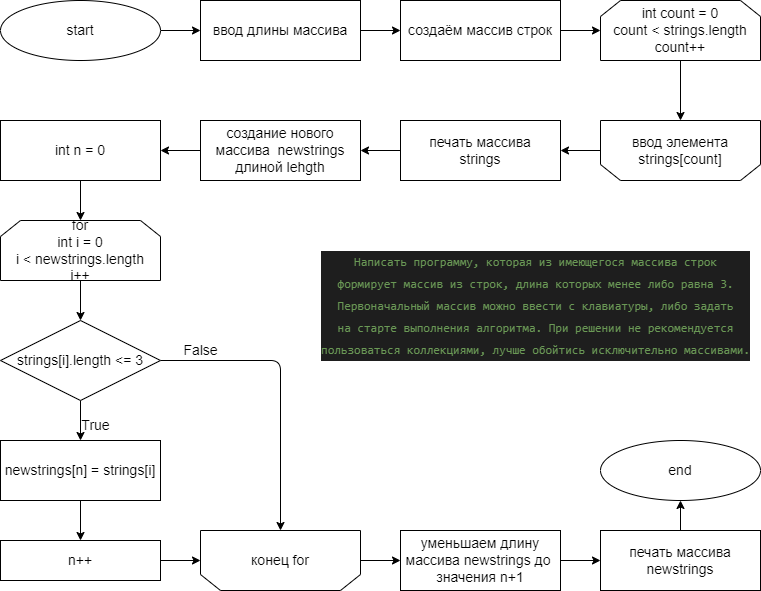

The diagram above was exported from draw.io. Its source (the exported page's mxGraphModel, read from the mxfile embedded in the PNG):
<mxGraphModel dx="1309" dy="735" grid="1" gridSize="10" guides="1" tooltips="1" connect="1" arrows="1" fold="1" page="1" pageScale="1" pageWidth="827" pageHeight="1169" math="0" shadow="0">
  <root>
    <mxCell id="0" />
    <mxCell id="1" parent="0" />
    <mxCell id="9" style="edgeStyle=none;html=1;exitX=1;exitY=0.5;exitDx=0;exitDy=0;entryX=0;entryY=0.5;entryDx=0;entryDy=0;" parent="1" source="2" target="3" edge="1">
      <mxGeometry relative="1" as="geometry" />
    </mxCell>
    <mxCell id="2" value="&lt;font style=&quot;font-size: 14px;&quot;&gt;start&lt;/font&gt;" style="ellipse;whiteSpace=wrap;html=1;" parent="1" vertex="1">
      <mxGeometry x="40" y="40" width="160" height="60" as="geometry" />
    </mxCell>
    <mxCell id="10" style="edgeStyle=none;html=1;exitX=1;exitY=0.5;exitDx=0;exitDy=0;entryX=0;entryY=0.5;entryDx=0;entryDy=0;" parent="1" source="3" target="4" edge="1">
      <mxGeometry relative="1" as="geometry" />
    </mxCell>
    <mxCell id="3" value="&lt;font style=&quot;font-size: 14px;&quot;&gt;ввод длины массива&lt;/font&gt;" style="rounded=0;whiteSpace=wrap;html=1;" parent="1" vertex="1">
      <mxGeometry x="240" y="40" width="160" height="60" as="geometry" />
    </mxCell>
    <mxCell id="11" style="edgeStyle=none;html=1;exitX=1;exitY=0.5;exitDx=0;exitDy=0;entryX=0;entryY=0.5;entryDx=0;entryDy=0;" parent="1" source="4" target="5" edge="1">
      <mxGeometry relative="1" as="geometry" />
    </mxCell>
    <mxCell id="4" value="&lt;font style=&quot;font-size: 14px;&quot;&gt;создаём массив строк&lt;/font&gt;" style="rounded=0;whiteSpace=wrap;html=1;" parent="1" vertex="1">
      <mxGeometry x="440" y="40" width="160" height="60" as="geometry" />
    </mxCell>
    <mxCell id="12" style="edgeStyle=none;html=1;exitX=0.5;exitY=1;exitDx=0;exitDy=0;entryX=0.5;entryY=1;entryDx=0;entryDy=0;" parent="1" source="5" target="7" edge="1">
      <mxGeometry relative="1" as="geometry">
        <mxPoint x="720" y="160" as="targetPoint" />
      </mxGeometry>
    </mxCell>
    <mxCell id="5" value="&lt;font style=&quot;font-size: 14px;&quot;&gt;int count = 0&lt;br&gt;count &amp;lt; strings.length&lt;br&gt;count++&lt;/font&gt;" style="shape=loopLimit;whiteSpace=wrap;html=1;" parent="1" vertex="1">
      <mxGeometry x="640" y="40" width="160" height="60" as="geometry" />
    </mxCell>
    <mxCell id="14" style="edgeStyle=none;html=1;exitX=1;exitY=0.5;exitDx=0;exitDy=0;entryX=1;entryY=0.5;entryDx=0;entryDy=0;" parent="1" source="7" target="8" edge="1">
      <mxGeometry relative="1" as="geometry" />
    </mxCell>
    <mxCell id="7" value="&lt;font style=&quot;font-size: 14px;&quot;&gt;ввод элемента&lt;br&gt;strings[count]&lt;br&gt;&lt;/font&gt;" style="shape=loopLimit;whiteSpace=wrap;html=1;direction=west;" parent="1" vertex="1">
      <mxGeometry x="640" y="160" width="160" height="60" as="geometry" />
    </mxCell>
    <mxCell id="17" style="edgeStyle=none;html=1;exitX=0;exitY=0.5;exitDx=0;exitDy=0;entryX=1;entryY=0.5;entryDx=0;entryDy=0;fontSize=14;" parent="1" source="8" target="15" edge="1">
      <mxGeometry relative="1" as="geometry" />
    </mxCell>
    <mxCell id="8" value="&lt;font style=&quot;font-size: 14px;&quot;&gt;печать &lt;font style=&quot;font-size: 14px;&quot;&gt;массива&lt;br&gt;strings&lt;br&gt;&lt;/font&gt;&lt;/font&gt;" style="rounded=0;whiteSpace=wrap;html=1;" parent="1" vertex="1">
      <mxGeometry x="440" y="160" width="160" height="60" as="geometry" />
    </mxCell>
    <mxCell id="18" style="edgeStyle=none;html=1;exitX=0;exitY=0.5;exitDx=0;exitDy=0;entryX=1;entryY=0.5;entryDx=0;entryDy=0;fontSize=14;" parent="1" source="15" edge="1">
      <mxGeometry relative="1" as="geometry">
        <mxPoint x="200" y="190" as="targetPoint" />
      </mxGeometry>
    </mxCell>
    <mxCell id="15" value="создание нового массива&amp;nbsp; newstrings длиной lehgth" style="whiteSpace=wrap;html=1;fontSize=14;" parent="1" vertex="1">
      <mxGeometry x="240" y="160" width="160" height="60" as="geometry" />
    </mxCell>
    <mxCell id="21" style="edgeStyle=none;html=1;exitX=0.5;exitY=1;exitDx=0;exitDy=0;entryX=0.5;entryY=0;entryDx=0;entryDy=0;fontSize=14;" parent="1" edge="1">
      <mxGeometry relative="1" as="geometry">
        <mxPoint x="120" y="220" as="sourcePoint" />
        <mxPoint x="120" y="260" as="targetPoint" />
      </mxGeometry>
    </mxCell>
    <mxCell id="27" style="edgeStyle=none;html=1;exitX=0.5;exitY=1;exitDx=0;exitDy=0;entryX=0.5;entryY=0;entryDx=0;entryDy=0;fontSize=14;" parent="1" target="20" edge="1">
      <mxGeometry relative="1" as="geometry">
        <mxPoint x="120" y="320" as="sourcePoint" />
      </mxGeometry>
    </mxCell>
    <mxCell id="24" style="edgeStyle=none;html=1;exitX=0.5;exitY=1;exitDx=0;exitDy=0;entryX=0.5;entryY=0;entryDx=0;entryDy=0;fontSize=14;" parent="1" source="20" target="23" edge="1">
      <mxGeometry relative="1" as="geometry" />
    </mxCell>
    <mxCell id="30" style="edgeStyle=none;html=1;exitX=1;exitY=0.5;exitDx=0;exitDy=0;entryX=0.5;entryY=0;entryDx=0;entryDy=0;fontSize=14;" parent="1" source="20" edge="1">
      <mxGeometry relative="1" as="geometry">
        <Array as="points">
          <mxPoint x="320" y="400" />
        </Array>
        <mxPoint x="320" y="570" as="targetPoint" />
      </mxGeometry>
    </mxCell>
    <mxCell id="20" value="strings[i].length &amp;lt;= 3" style="rhombus;whiteSpace=wrap;html=1;fontSize=14;" parent="1" vertex="1">
      <mxGeometry x="40" y="360" width="160" height="80" as="geometry" />
    </mxCell>
    <mxCell id="28" style="edgeStyle=none;html=1;exitX=0.5;exitY=1;exitDx=0;exitDy=0;entryX=0.5;entryY=0;entryDx=0;entryDy=0;fontSize=14;" parent="1" source="23" target="26" edge="1">
      <mxGeometry relative="1" as="geometry" />
    </mxCell>
    <mxCell id="23" value="&lt;span style=&quot;font-size: 14px;&quot;&gt;newstrings[n] = strings[i]&lt;/span&gt;" style="rounded=0;whiteSpace=wrap;html=1;" parent="1" vertex="1">
      <mxGeometry x="40" y="480" width="160" height="60" as="geometry" />
    </mxCell>
    <mxCell id="25" value="True" style="text;html=1;align=center;verticalAlign=middle;resizable=0;points=[];autosize=1;strokeColor=none;fillColor=none;fontSize=14;" parent="1" vertex="1">
      <mxGeometry x="110" y="450" width="50" height="30" as="geometry" />
    </mxCell>
    <mxCell id="31" style="edgeStyle=none;html=1;exitX=1;exitY=0.5;exitDx=0;exitDy=0;entryX=0;entryY=0.5;entryDx=0;entryDy=0;fontSize=14;" parent="1" source="26" edge="1">
      <mxGeometry relative="1" as="geometry">
        <mxPoint x="240" y="600" as="targetPoint" />
      </mxGeometry>
    </mxCell>
    <mxCell id="26" value="&lt;font style=&quot;font-size: 14px;&quot;&gt;n++&lt;/font&gt;" style="rounded=0;whiteSpace=wrap;html=1;" parent="1" vertex="1">
      <mxGeometry x="40" y="580" width="160" height="40" as="geometry" />
    </mxCell>
    <mxCell id="34" style="edgeStyle=none;html=1;entryX=0;entryY=0.5;entryDx=0;entryDy=0;fontSize=14;" parent="1" target="33" edge="1">
      <mxGeometry relative="1" as="geometry">
        <mxPoint x="600" y="600" as="sourcePoint" />
      </mxGeometry>
    </mxCell>
    <mxCell id="32" value="False" style="text;html=1;align=center;verticalAlign=middle;resizable=0;points=[];autosize=1;strokeColor=none;fillColor=none;fontSize=14;" parent="1" vertex="1">
      <mxGeometry x="210" y="375" width="60" height="30" as="geometry" />
    </mxCell>
    <mxCell id="36" style="edgeStyle=none;html=1;exitX=0.5;exitY=0;exitDx=0;exitDy=0;entryX=0.5;entryY=1;entryDx=0;entryDy=0;fontSize=14;" parent="1" source="33" target="35" edge="1">
      <mxGeometry relative="1" as="geometry" />
    </mxCell>
    <mxCell id="33" value="&lt;font style=&quot;font-size: 14px;&quot;&gt;печать &lt;font style=&quot;font-size: 14px;&quot;&gt;массива&lt;br&gt;newstrings&lt;br&gt;&lt;/font&gt;&lt;/font&gt;" style="rounded=0;whiteSpace=wrap;html=1;" parent="1" vertex="1">
      <mxGeometry x="640" y="570" width="160" height="60" as="geometry" />
    </mxCell>
    <mxCell id="35" value="&lt;font style=&quot;font-size: 14px;&quot;&gt;end&lt;/font&gt;" style="ellipse;whiteSpace=wrap;html=1;" parent="1" vertex="1">
      <mxGeometry x="640" y="480" width="160" height="60" as="geometry" />
    </mxCell>
    <mxCell id="37" value="&lt;div style=&quot;color: rgb(212, 212, 212); background-color: rgb(30, 30, 30); font-family: Consolas, &amp;quot;Courier New&amp;quot;, monospace; line-height: 22px;&quot;&gt;&lt;div&gt;&lt;span style=&quot;color: #6a9955;&quot;&gt;Написать программу, которая из имеющегося массива строк &lt;/span&gt;&lt;/div&gt;&lt;div&gt;&lt;span style=&quot;color: #6a9955;&quot;&gt;формирует массив из строк, длина которых менее либо равна 3.&lt;/span&gt;&lt;/div&gt;&lt;div&gt;&lt;span style=&quot;color: #6a9955;&quot;&gt;Первоначальный массив можно ввести с клавиатуры, либо задать&lt;/span&gt;&lt;/div&gt;&lt;div&gt;&lt;span style=&quot;color: #6a9955;&quot;&gt;на старте выполнения алгоритма. При решении не рекомендуется &lt;/span&gt;&lt;/div&gt;&lt;div&gt;&lt;span style=&quot;color: #6a9955;&quot;&gt;пользоваться коллекциями, лучше обойтись исключительно массивами.&lt;/span&gt;&lt;/div&gt;&lt;/div&gt;" style="text;html=1;align=center;verticalAlign=middle;resizable=0;points=[];autosize=1;strokeColor=none;fillColor=none;" parent="1" vertex="1">
      <mxGeometry x="350" y="285" width="450" height="120" as="geometry" />
    </mxCell>
    <mxCell id="38" value="уменьшаем длину массива newstrings до&amp;nbsp;&lt;br&gt;значения n+1" style="whiteSpace=wrap;html=1;fontSize=14;" parent="1" vertex="1">
      <mxGeometry x="440" y="570" width="160" height="60" as="geometry" />
    </mxCell>
    <mxCell id="40" style="edgeStyle=none;html=1;exitX=0;exitY=0.5;exitDx=0;exitDy=0;entryX=0;entryY=0.5;entryDx=0;entryDy=0;fontSize=12;" parent="1" source="39" target="38" edge="1">
      <mxGeometry relative="1" as="geometry" />
    </mxCell>
    <mxCell id="39" value="&lt;font style=&quot;font-size: 14px;&quot;&gt;конец for&lt;br&gt;&lt;/font&gt;" style="shape=loopLimit;whiteSpace=wrap;html=1;direction=west;" parent="1" vertex="1">
      <mxGeometry x="240" y="570" width="160" height="60" as="geometry" />
    </mxCell>
    <mxCell id="41" value="&lt;font style=&quot;font-size: 14px;&quot;&gt;int n = 0&lt;/font&gt;" style="rounded=0;whiteSpace=wrap;html=1;" parent="1" vertex="1">
      <mxGeometry x="40" y="160" width="160" height="60" as="geometry" />
    </mxCell>
    <mxCell id="42" value="&lt;font style=&quot;font-size: 14px;&quot;&gt;for&lt;br&gt;int i = 0&lt;br&gt;i &amp;lt; newstrings.length&lt;br&gt;i++&lt;/font&gt;" style="shape=loopLimit;whiteSpace=wrap;html=1;" parent="1" vertex="1">
      <mxGeometry x="40" y="260" width="160" height="60" as="geometry" />
    </mxCell>
  </root>
</mxGraphModel>